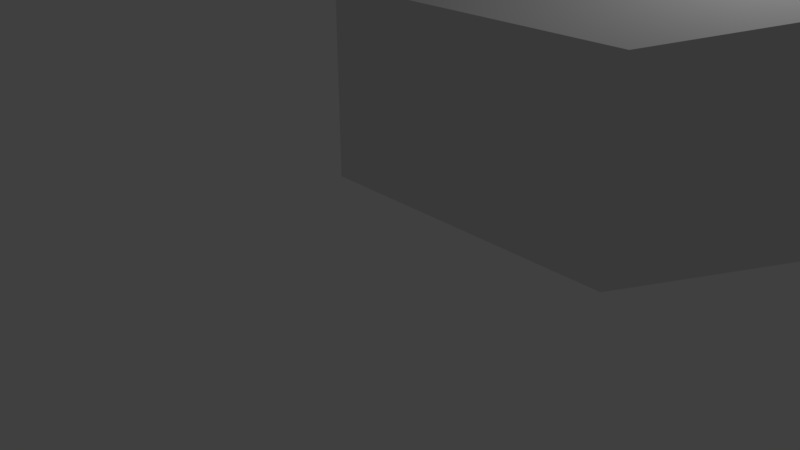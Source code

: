 # Source: ShipDesignV1.blend  (saved by Blender 2.78.0; exported with 4.5.12 LTS)
import bpy
from mathutils import Matrix  # noqa: F401  (used for matrix-valued properties, if any)

bpy.ops.wm.read_factory_settings(use_empty=True)
scene = bpy.context.scene
scene.name = 'Scene'

# ---- collections
col_collection_1 = bpy.data.collections.new('Collection 1'); scene.collection.children.link(col_collection_1)

# ---- world
world_world = bpy.data.worlds.new('World'); scene.world = world_world
world_world.color = (0.05088, 0.05088, 0.05088)
world_world.use_sun_shadow = False
world_world.sun_shadow_jitter_overblur = 0.0
world_world.cycles.sampling_method = 'MANUAL'

# ---- cameras
cam_camera = bpy.data.cameras.new('Camera')
cam_camera.clip_end = 100.0
cam_camera.lens = 35.0
cam_camera.sensor_width = 32.0
cam_camera.sensor_height = 18.0
cam_camera.ortho_scale = 7.314
cam_camera.dof.focus_distance = 0.0

# ---- lights
light_lamp = bpy.data.lights.new('Lamp', 'POINT')
light_lamp.transmission_factor = 0.0
light_lamp.cutoff_distance = 30.0
light_lamp.energy = 100.0
light_lamp.shadow_buffer_clip_start = 1.001
light_lamp.shadow_soft_size = 0.1
light_lamp.shadow_maximum_resolution = 0.006
light_lamp.use_absolute_resolution = True

# ---- meshes
me_cube_002 = bpy.data.meshes.new('Cube.002')
me_cube_002.from_pydata([(-1.0, -1.0, -1.575), (-1.0, -1.0, 0.425), (-1.0, 1.0, -1.575), (-1.0, 1.0, 0.425), (1.0, -1.0, -1.575), (1.0, -1.0, 0.425), (1.0, 1.0, -1.575), (1.0, 1.0, 0.425), (-1.755, 0.0, -1.284), (-1.755, 0.0, 0.7161), (0.2454, 0.0, -1.284), (0.2454, 0.0, 0.7161), (-0.7546, 0.0, 0.7161), (-0.7546, 0.0, -1.284), (0.2454, 0.0, -0.2839), (-1.755, 0.0, -0.2839)], [], [(8, 15, 9, 3, 2), (2, 3, 7, 6), (10, 14, 11, 5, 4), (4, 5, 1, 0), (8, 13, 10, 4, 0), (11, 12, 9, 1, 5), (7, 3, 9, 12, 11), (2, 6, 10, 13, 8), (6, 7, 11, 14, 10), (0, 1, 9, 15, 8)])
me_cube_002.use_remesh_preserve_volume = False
me_cube_002.use_remesh_preserve_attributes = False
me_cube_002.use_mirror_vertex_groups = False
me_cube_002.update()

# ---- objects
ob_c = bpy.data.objects.new('C', me_cube_002)
ob_lamp = bpy.data.objects.new('Lamp', light_lamp)
ob_camera = bpy.data.objects.new('Camera', cam_camera)

# ---- transforms, parenting, visibility, modifiers, constraints
ob_c.location = (0.0, 2.97, 1.671)
ob_c.scale = (-2.769, -2.426, 1.691)
ob_c.lineart.crease_threshold = 0.0
ob_lamp.location = (3.146, 3.058, 6.057)
ob_lamp.rotation_euler = (0.6503, 0.05522, 1.866)
ob_lamp.scale = (1.546, 1.546, 1.546)
ob_lamp.lock_rotations_4d = False
ob_lamp.empty_display_type = 'ARROWS'
ob_lamp.color = (0.0, 0.0, 0.0, 0.0)
ob_lamp.lineart.crease_threshold = 0.0
ob_camera.location = (8.411, -8.56, 5.191)
ob_camera.rotation_euler = (1.109, 0.0, 0.8149)
ob_camera.scale = (1.546, 1.546, 1.546)
ob_camera.lock_rotations_4d = False
ob_camera.empty_display_type = 'ARROWS'
ob_camera.color = (0.0, 0.0, 0.0, 0.0)
ob_camera.display_type = 'WIRE'
ob_camera.lineart.crease_threshold = 0.0

# ---- collection membership
col_collection_1.objects.link(ob_c)
col_collection_1.objects.link(ob_lamp)
col_collection_1.objects.link(ob_camera)

# ---- scene / render settings (as saved in the file)
scene.camera = ob_camera
scene.frame_start = 1; scene.frame_end = 250; scene.frame_set(1)
scene.render.engine = 'CYCLES'
scene.render.resolution_percentage = 50
scene.render.dither_intensity = 0.0
scene.cycles.use_denoising = False
scene.cycles.samples = 128
scene.cycles.sampling_pattern = 'TABULATED_SOBOL'
scene.cycles.light_sampling_threshold = 0.0
scene.cycles.use_adaptive_sampling = False
scene.cycles.use_light_tree = False
scene.cycles.blur_glossy = 0.0
scene.cycles.sample_clamp_indirect = 0.0
scene.view_settings.view_transform = 'Standard'
bpy.context.view_layer.update()
